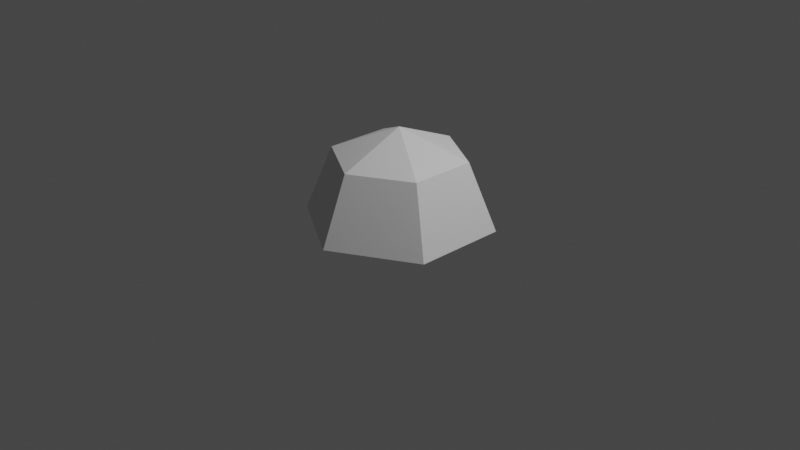 # Source: Lamp.blend  (saved by Blender 2.82.7; exported with 4.5.12 LTS)
import bpy
from mathutils import Matrix  # noqa: F401  (used for matrix-valued properties, if any)

bpy.ops.wm.read_factory_settings(use_empty=True)
scene = bpy.context.scene
scene.name = 'Scene'

# ---- collections
col_collection = bpy.data.collections.new('Collection'); scene.collection.children.link(col_collection)

# ---- world
world_world = bpy.data.worlds.new('World'); scene.world = world_world
world_world.use_nodes = True; world_world.node_tree.nodes.clear()
_N = world_world.node_tree.nodes; _L = world_world.node_tree.links
n0 = _N.new('ShaderNodeOutputWorld'); n0.name = 'World Output'; n0.location = (300, 300)
n1 = _N.new('ShaderNodeBackground'); n1.name = 'Background'; n1.location = (10, 300)
n1.inputs[0].default_value = (0.05088, 0.05088, 0.05088, 1.0)
_L.new(n1.outputs[0], n0.inputs[0])
n0.is_active_output = True
world_world.color = (0.05088, 0.05088, 0.05088)
world_world.use_sun_shadow = False
world_world.sun_shadow_jitter_overblur = 0.0

# ---- cameras
cam_camera = bpy.data.cameras.new('Camera')
cam_camera.clip_end = 100.0
cam_camera.ortho_scale = 7.314

# ---- lights
light_light = bpy.data.lights.new('Light', 'POINT')
light_light.transmission_factor = 0.0
light_light.energy = 1000.0
light_light.shadow_soft_size = 0.1
light_light.shadow_maximum_resolution = 0.006
light_light.use_absolute_resolution = True

# ---- meshes
me_sphere = bpy.data.meshes.new('Sphere')
me_sphere.from_pydata([(0.0, 0.7071, 0.7071), (0.0, 1.0, -4.371e-08), (0.6124, 0.3536, 0.7071), (0.866, 0.5, -4.371e-08), (0.6124, -0.3536, 0.7071), (0.866, -0.5, -4.371e-08), (-1.031e-07, -0.7071, 0.7071), (-1.627e-07, -1.0, -4.371e-08), (-7.571e-08, -1.311e-07, 1.0), (-0.6124, -0.3536, 0.7071), (-0.866, -0.5, -4.371e-08), (-0.6124, 0.3536, 0.7071), (-0.866, 0.5, -4.371e-08)], [], [(0, 8, 2), (1, 0, 2, 3), (2, 8, 4), (3, 2, 4, 5), (4, 8, 6), (5, 4, 6, 7), (6, 8, 9), (7, 6, 9, 10), (9, 8, 11), (10, 9, 11, 12), (11, 8, 0), (12, 11, 0, 1)])
_uv = me_sphere.uv_layers.new(name='UVMap')
_uv.uv.foreach_set('vector', [0.6667, 0.75, 0.5833, 1.0, 0.5, 0.75, 0.6667, 0.5, 0.6667, 0.75, 0.5, 0.75, 0.5, 0.5, 0.5, 0.75, 0.4167, 1.0, 0.3333, 0.75, 0.5, 0.5, 0.5, 0.75, 0.3333, 0.75, 0.3333, 0.5, 0.3333, 0.75, 0.25, 1.0, 0.1667, 0.75, 0.3333, 0.5, 0.3333, 0.75, 0.1667, 0.75, 0.1667, 0.5, 0.1667, 0.75, 0.08333, 1.0, 0.0, 0.75, 0.1667, 0.5, 0.1667, 0.75, 0.0, 0.75, 0.0, 0.5, 1.0, 0.75, 0.9167, 1.0, 0.8333, 0.75, 1.0, 0.5, 1.0, 0.75, 0.8333, 0.75, 0.8333, 0.5, 0.8333, 0.75, 0.75, 1.0, 0.6667, 0.75, 0.8333, 0.5, 0.8333, 0.75, 0.6667, 0.75, 0.6667, 0.5])
me_sphere.use_remesh_fix_poles = True
me_sphere.use_remesh_preserve_attributes = False
me_sphere.use_mirror_vertex_groups = False
me_sphere.update()

# ---- objects
ob_light = bpy.data.objects.new('Light', light_light)
ob_camera = bpy.data.objects.new('Camera', cam_camera)
ob_sphere = bpy.data.objects.new('Sphere', me_sphere)

# ---- transforms, parenting, visibility, modifiers, constraints
ob_light.location = (4.076, 1.005, 5.904)
ob_light.rotation_euler = (0.6503, 0.05522, 1.866)
ob_light.lock_rotations_4d = False
ob_light.empty_display_type = 'ARROWS'
ob_light.color = (0.0, 0.0, 0.0, 0.0)
ob_light.lineart.crease_threshold = 0.0
ob_camera.location = (7.359, -6.926, 4.958)
ob_camera.rotation_euler = (1.109, 0.0, 0.8149)
ob_camera.lock_rotations_4d = False
ob_camera.empty_display_type = 'ARROWS'
ob_camera.color = (0.0, 0.0, 0.0, 0.0)
ob_camera.display_type = 'WIRE'
ob_camera.lineart.crease_threshold = 0.0
ob_sphere.location = (0.0, 0.0, 0.0)
ob_sphere.lineart.crease_threshold = 0.0

# ---- collection membership
col_collection.objects.link(ob_light)
col_collection.objects.link(ob_camera)
col_collection.objects.link(ob_sphere)

# ---- scene / render settings (as saved in the file)
scene.camera = ob_camera
scene.frame_start = 1; scene.frame_end = 250; scene.frame_set(1)
scene.render.engine = 'BLENDER_EEVEE_NEXT'
scene.cycles.use_denoising = False
scene.cycles.samples = 128
scene.cycles.sampling_pattern = 'TABULATED_SOBOL'
scene.cycles.use_adaptive_sampling = False
scene.cycles.use_light_tree = False
scene.view_settings.view_transform = 'Filmic'
bpy.context.view_layer.update()
